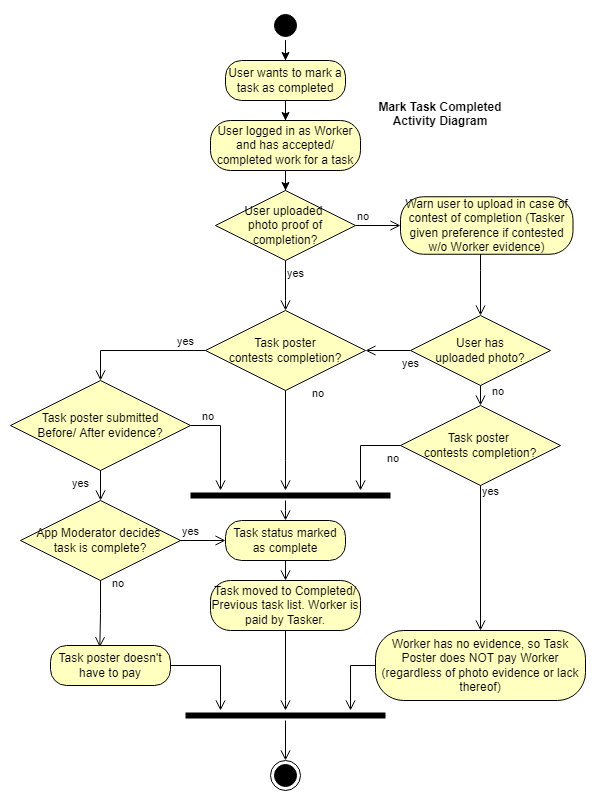

The diagram above was exported from draw.io. Its source (the exported page's mxGraphModel, read from the mxfile embedded in the PNG):
<mxGraphModel dx="917" dy="455" grid="1" gridSize="10" guides="1" tooltips="1" connect="1" arrows="1" fold="1" page="1" pageScale="1" pageWidth="850" pageHeight="1100" math="0" shadow="0">
  <root>
    <mxCell id="0" />
    <mxCell id="1" parent="0" />
    <mxCell id="QoDvfUnvt3E4ZM-LCPeI-9" style="edgeStyle=orthogonalEdgeStyle;rounded=0;orthogonalLoop=1;jettySize=auto;html=1;entryX=0.5;entryY=0;entryDx=0;entryDy=0;strokeColor=#000000;" edge="1" parent="1" source="QoDvfUnvt3E4ZM-LCPeI-1" target="QoDvfUnvt3E4ZM-LCPeI-4">
      <mxGeometry relative="1" as="geometry" />
    </mxCell>
    <mxCell id="QoDvfUnvt3E4ZM-LCPeI-1" value="" style="ellipse;html=1;shape=startState;fillColor=#000000;strokeColor=#000000;" vertex="1" parent="1">
      <mxGeometry x="410" y="40" width="30" height="30" as="geometry" />
    </mxCell>
    <mxCell id="QoDvfUnvt3E4ZM-LCPeI-3" value="" style="ellipse;html=1;shape=endState;fillColor=#000000;strokeColor=#000000;" vertex="1" parent="1">
      <mxGeometry x="410" y="790" width="30" height="30" as="geometry" />
    </mxCell>
    <mxCell id="QoDvfUnvt3E4ZM-LCPeI-8" style="edgeStyle=orthogonalEdgeStyle;rounded=0;orthogonalLoop=1;jettySize=auto;html=1;entryX=0.5;entryY=0;entryDx=0;entryDy=0;strokeColor=#000000;" edge="1" parent="1" source="QoDvfUnvt3E4ZM-LCPeI-4" target="QoDvfUnvt3E4ZM-LCPeI-6">
      <mxGeometry relative="1" as="geometry" />
    </mxCell>
    <mxCell id="QoDvfUnvt3E4ZM-LCPeI-4" value="User wants to mark a task as completed" style="rounded=1;whiteSpace=wrap;html=1;arcSize=40;fontColor=#000000;fillColor=#ffffc0;strokeColor=#000000;" vertex="1" parent="1">
      <mxGeometry x="365" y="90" width="120" height="40" as="geometry" />
    </mxCell>
    <mxCell id="QoDvfUnvt3E4ZM-LCPeI-13" style="edgeStyle=orthogonalEdgeStyle;rounded=0;orthogonalLoop=1;jettySize=auto;html=1;entryX=0.5;entryY=0;entryDx=0;entryDy=0;strokeColor=#000000;" edge="1" parent="1" source="QoDvfUnvt3E4ZM-LCPeI-6" target="QoDvfUnvt3E4ZM-LCPeI-10">
      <mxGeometry relative="1" as="geometry" />
    </mxCell>
    <mxCell id="QoDvfUnvt3E4ZM-LCPeI-6" value="User logged in as Worker and has accepted/ completed work for a task" style="rounded=1;whiteSpace=wrap;html=1;arcSize=40;fontColor=#000000;fillColor=#ffffc0;strokeColor=#000000;" vertex="1" parent="1">
      <mxGeometry x="350" y="150" width="150" height="50" as="geometry" />
    </mxCell>
    <mxCell id="QoDvfUnvt3E4ZM-LCPeI-10" value="User uploaded &lt;br&gt;photo proof of completion?" style="rhombus;whiteSpace=wrap;html=1;fillColor=#ffffc0;strokeColor=#000000;" vertex="1" parent="1">
      <mxGeometry x="355" y="220" width="140" height="70" as="geometry" />
    </mxCell>
    <mxCell id="QoDvfUnvt3E4ZM-LCPeI-11" value="no" style="edgeStyle=orthogonalEdgeStyle;html=1;align=left;verticalAlign=bottom;endArrow=open;endSize=8;strokeColor=#000000;rounded=0;entryX=0;entryY=0.5;entryDx=0;entryDy=0;" edge="1" source="QoDvfUnvt3E4ZM-LCPeI-10" parent="1" target="QoDvfUnvt3E4ZM-LCPeI-14">
      <mxGeometry x="-1" relative="1" as="geometry">
        <mxPoint x="550" y="255" as="targetPoint" />
      </mxGeometry>
    </mxCell>
    <mxCell id="QoDvfUnvt3E4ZM-LCPeI-12" value="yes" style="edgeStyle=orthogonalEdgeStyle;html=1;align=left;verticalAlign=top;endArrow=open;endSize=8;strokeColor=#000000;rounded=0;entryX=0.5;entryY=0;entryDx=0;entryDy=0;" edge="1" source="QoDvfUnvt3E4ZM-LCPeI-10" parent="1" target="QoDvfUnvt3E4ZM-LCPeI-22">
      <mxGeometry x="-1" relative="1" as="geometry">
        <mxPoint x="425" y="330" as="targetPoint" />
        <Array as="points">
          <mxPoint x="425" y="330" />
          <mxPoint x="425" y="330" />
        </Array>
      </mxGeometry>
    </mxCell>
    <mxCell id="QoDvfUnvt3E4ZM-LCPeI-14" value="Warn user to upload in case of contest of completion (Tasker given preference if contested w/o Worker evidence)" style="rounded=1;whiteSpace=wrap;html=1;arcSize=40;fontColor=#000000;fillColor=#ffffc0;strokeColor=#000000;" vertex="1" parent="1">
      <mxGeometry x="540" y="226.25" width="172.5" height="57.5" as="geometry" />
    </mxCell>
    <mxCell id="QoDvfUnvt3E4ZM-LCPeI-15" value="" style="edgeStyle=orthogonalEdgeStyle;html=1;verticalAlign=bottom;endArrow=open;endSize=8;strokeColor=#000000;rounded=0;" edge="1" source="QoDvfUnvt3E4ZM-LCPeI-14" parent="1" target="QoDvfUnvt3E4ZM-LCPeI-16">
      <mxGeometry relative="1" as="geometry">
        <mxPoint x="620" y="340" as="targetPoint" />
        <Array as="points">
          <mxPoint x="620" y="300" />
          <mxPoint x="620" y="300" />
        </Array>
      </mxGeometry>
    </mxCell>
    <mxCell id="QoDvfUnvt3E4ZM-LCPeI-16" value="User has&lt;br&gt;uploaded photo?" style="rhombus;whiteSpace=wrap;html=1;fillColor=#ffffc0;strokeColor=#000000;" vertex="1" parent="1">
      <mxGeometry x="550" y="345" width="140" height="70" as="geometry" />
    </mxCell>
    <mxCell id="QoDvfUnvt3E4ZM-LCPeI-17" value="no" style="edgeStyle=orthogonalEdgeStyle;html=1;align=left;verticalAlign=bottom;endArrow=open;endSize=8;strokeColor=#000000;rounded=0;entryX=0.5;entryY=0;entryDx=0;entryDy=0;" edge="1" source="QoDvfUnvt3E4ZM-LCPeI-16" parent="1" target="QoDvfUnvt3E4ZM-LCPeI-19">
      <mxGeometry x="0.5" y="10" relative="1" as="geometry">
        <mxPoint x="740" y="355" as="targetPoint" />
        <mxPoint as="offset" />
      </mxGeometry>
    </mxCell>
    <mxCell id="QoDvfUnvt3E4ZM-LCPeI-18" value="yes" style="edgeStyle=orthogonalEdgeStyle;html=1;align=left;verticalAlign=top;endArrow=open;endSize=8;strokeColor=#000000;rounded=0;entryX=1;entryY=0.5;entryDx=0;entryDy=0;" edge="1" source="QoDvfUnvt3E4ZM-LCPeI-16" parent="1" target="QoDvfUnvt3E4ZM-LCPeI-22">
      <mxGeometry x="-0.5556" relative="1" as="geometry">
        <mxPoint x="620" y="450" as="targetPoint" />
        <mxPoint as="offset" />
      </mxGeometry>
    </mxCell>
    <mxCell id="QoDvfUnvt3E4ZM-LCPeI-19" value="Task poster &lt;br&gt;contests completion?" style="rhombus;whiteSpace=wrap;html=1;fillColor=#ffffc0;strokeColor=#000000;" vertex="1" parent="1">
      <mxGeometry x="540" y="435" width="160" height="80" as="geometry" />
    </mxCell>
    <mxCell id="QoDvfUnvt3E4ZM-LCPeI-20" value="yes" style="edgeStyle=orthogonalEdgeStyle;html=1;align=left;verticalAlign=bottom;endArrow=open;endSize=8;strokeColor=#000000;rounded=0;exitX=0.5;exitY=1;exitDx=0;exitDy=0;entryX=0.5;entryY=0;entryDx=0;entryDy=0;" edge="1" source="QoDvfUnvt3E4ZM-LCPeI-19" parent="1" target="QoDvfUnvt3E4ZM-LCPeI-40">
      <mxGeometry x="-0.7895" relative="1" as="geometry">
        <mxPoint x="620" y="580" as="targetPoint" />
        <mxPoint x="620" y="520" as="sourcePoint" />
        <Array as="points">
          <mxPoint x="620" y="660" />
        </Array>
        <mxPoint as="offset" />
      </mxGeometry>
    </mxCell>
    <mxCell id="QoDvfUnvt3E4ZM-LCPeI-21" value="no" style="edgeStyle=orthogonalEdgeStyle;html=1;align=left;verticalAlign=top;endArrow=open;endSize=8;strokeColor=#000000;rounded=0;exitX=0;exitY=0.5;exitDx=0;exitDy=0;" edge="1" source="QoDvfUnvt3E4ZM-LCPeI-19" parent="1" target="QoDvfUnvt3E4ZM-LCPeI-25">
      <mxGeometry x="-0.6464" relative="1" as="geometry">
        <mxPoint x="750" y="540" as="targetPoint" />
        <Array as="points">
          <mxPoint x="500" y="475" />
        </Array>
        <mxPoint as="offset" />
      </mxGeometry>
    </mxCell>
    <mxCell id="QoDvfUnvt3E4ZM-LCPeI-22" value="Task poster&lt;br&gt;contests completion?" style="rhombus;whiteSpace=wrap;html=1;fillColor=#ffffc0;strokeColor=#000000;" vertex="1" parent="1">
      <mxGeometry x="345" y="340" width="160" height="80" as="geometry" />
    </mxCell>
    <mxCell id="QoDvfUnvt3E4ZM-LCPeI-23" value="yes" style="edgeStyle=orthogonalEdgeStyle;html=1;align=left;verticalAlign=bottom;endArrow=open;endSize=8;strokeColor=#000000;rounded=0;entryX=0.5;entryY=0;entryDx=0;entryDy=0;" edge="1" source="QoDvfUnvt3E4ZM-LCPeI-22" parent="1" target="QoDvfUnvt3E4ZM-LCPeI-32">
      <mxGeometry x="-0.5484" relative="1" as="geometry">
        <mxPoint x="280" y="400" as="targetPoint" />
        <Array as="points">
          <mxPoint x="240" y="380" />
        </Array>
        <mxPoint as="offset" />
      </mxGeometry>
    </mxCell>
    <mxCell id="QoDvfUnvt3E4ZM-LCPeI-24" value="no" style="edgeStyle=orthogonalEdgeStyle;html=1;align=left;verticalAlign=top;endArrow=open;endSize=8;strokeColor=#000000;rounded=0;" edge="1" source="QoDvfUnvt3E4ZM-LCPeI-22" parent="1" target="QoDvfUnvt3E4ZM-LCPeI-25">
      <mxGeometry x="-1" y="27" relative="1" as="geometry">
        <mxPoint x="425" y="510" as="targetPoint" />
        <Array as="points">
          <mxPoint x="425" y="490" />
          <mxPoint x="425" y="490" />
        </Array>
        <mxPoint x="-2" y="-10" as="offset" />
      </mxGeometry>
    </mxCell>
    <mxCell id="QoDvfUnvt3E4ZM-LCPeI-25" value="" style="shape=line;html=1;strokeWidth=6;strokeColor=#000000;" vertex="1" parent="1">
      <mxGeometry x="330" y="520" width="200" height="10" as="geometry" />
    </mxCell>
    <mxCell id="QoDvfUnvt3E4ZM-LCPeI-26" value="" style="edgeStyle=orthogonalEdgeStyle;html=1;verticalAlign=bottom;endArrow=open;endSize=8;strokeColor=#000000;rounded=0;entryX=0.5;entryY=0;entryDx=0;entryDy=0;" edge="1" source="QoDvfUnvt3E4ZM-LCPeI-25" parent="1" target="QoDvfUnvt3E4ZM-LCPeI-27">
      <mxGeometry relative="1" as="geometry">
        <mxPoint x="570" y="600" as="targetPoint" />
        <Array as="points">
          <mxPoint x="425" y="540" />
          <mxPoint x="425" y="540" />
        </Array>
      </mxGeometry>
    </mxCell>
    <mxCell id="QoDvfUnvt3E4ZM-LCPeI-27" value="Task status marked as complete" style="rounded=1;whiteSpace=wrap;html=1;arcSize=40;fontColor=#000000;fillColor=#ffffc0;strokeColor=#000000;" vertex="1" parent="1">
      <mxGeometry x="365" y="550" width="120" height="40" as="geometry" />
    </mxCell>
    <mxCell id="QoDvfUnvt3E4ZM-LCPeI-28" value="" style="edgeStyle=orthogonalEdgeStyle;html=1;verticalAlign=bottom;endArrow=open;endSize=8;strokeColor=#000000;rounded=0;entryX=0.5;entryY=0;entryDx=0;entryDy=0;" edge="1" source="QoDvfUnvt3E4ZM-LCPeI-27" parent="1" target="QoDvfUnvt3E4ZM-LCPeI-29">
      <mxGeometry relative="1" as="geometry">
        <mxPoint x="425" y="630" as="targetPoint" />
        <Array as="points" />
      </mxGeometry>
    </mxCell>
    <mxCell id="QoDvfUnvt3E4ZM-LCPeI-29" value="Task moved to Completed/ Previous task list. Worker is paid by Tasker." style="rounded=1;whiteSpace=wrap;html=1;arcSize=40;fontColor=#000000;fillColor=#ffffc0;strokeColor=#000000;" vertex="1" parent="1">
      <mxGeometry x="350" y="610" width="150" height="50" as="geometry" />
    </mxCell>
    <mxCell id="QoDvfUnvt3E4ZM-LCPeI-30" value="" style="edgeStyle=orthogonalEdgeStyle;html=1;verticalAlign=bottom;endArrow=open;endSize=8;strokeColor=#000000;rounded=0;" edge="1" source="QoDvfUnvt3E4ZM-LCPeI-29" parent="1" target="QoDvfUnvt3E4ZM-LCPeI-49">
      <mxGeometry relative="1" as="geometry">
        <mxPoint x="570" y="680" as="targetPoint" />
        <Array as="points">
          <mxPoint x="425" y="730" />
          <mxPoint x="425" y="730" />
        </Array>
      </mxGeometry>
    </mxCell>
    <mxCell id="QoDvfUnvt3E4ZM-LCPeI-32" value="Task poster submitted&lt;br&gt;Before/ After evidence?" style="rhombus;whiteSpace=wrap;html=1;fillColor=#ffffc0;strokeColor=#000000;" vertex="1" parent="1">
      <mxGeometry x="150" y="410" width="180" height="90" as="geometry" />
    </mxCell>
    <mxCell id="QoDvfUnvt3E4ZM-LCPeI-33" value="no" style="edgeStyle=orthogonalEdgeStyle;html=1;align=left;verticalAlign=bottom;endArrow=open;endSize=8;strokeColor=#000000;rounded=0;exitX=1;exitY=0.5;exitDx=0;exitDy=0;" edge="1" source="QoDvfUnvt3E4ZM-LCPeI-32" parent="1" target="QoDvfUnvt3E4ZM-LCPeI-25">
      <mxGeometry x="-0.7895" relative="1" as="geometry">
        <mxPoint x="420" y="440" as="targetPoint" />
        <Array as="points">
          <mxPoint x="360" y="455" />
        </Array>
        <mxPoint as="offset" />
      </mxGeometry>
    </mxCell>
    <mxCell id="QoDvfUnvt3E4ZM-LCPeI-34" value="yes" style="edgeStyle=orthogonalEdgeStyle;html=1;align=left;verticalAlign=top;endArrow=open;endSize=8;strokeColor=#000000;rounded=0;entryX=0.5;entryY=0;entryDx=0;entryDy=0;" edge="1" source="QoDvfUnvt3E4ZM-LCPeI-32" parent="1" target="QoDvfUnvt3E4ZM-LCPeI-44">
      <mxGeometry x="-1" y="-30" relative="1" as="geometry">
        <mxPoint x="240" y="560" as="targetPoint" />
        <Array as="points" />
        <mxPoint as="offset" />
      </mxGeometry>
    </mxCell>
    <mxCell id="QoDvfUnvt3E4ZM-LCPeI-40" value="Worker has no evidence, so Task Poster does NOT pay Worker (regardless of photo evidence or lack thereof)" style="rounded=1;whiteSpace=wrap;html=1;arcSize=40;fontColor=#000000;fillColor=#ffffc0;strokeColor=#000000;" vertex="1" parent="1">
      <mxGeometry x="515" y="660" width="210" height="70" as="geometry" />
    </mxCell>
    <mxCell id="QoDvfUnvt3E4ZM-LCPeI-41" value="" style="edgeStyle=orthogonalEdgeStyle;html=1;verticalAlign=bottom;endArrow=open;endSize=8;strokeColor=#000000;rounded=0;" edge="1" source="QoDvfUnvt3E4ZM-LCPeI-40" parent="1" target="QoDvfUnvt3E4ZM-LCPeI-49">
      <mxGeometry relative="1" as="geometry">
        <mxPoint x="930" y="580" as="targetPoint" />
        <Array as="points">
          <mxPoint x="620" y="695" />
          <mxPoint x="490" y="695" />
        </Array>
      </mxGeometry>
    </mxCell>
    <mxCell id="QoDvfUnvt3E4ZM-LCPeI-44" value="App Moderator decides &lt;br&gt;task is complete?" style="rhombus;whiteSpace=wrap;html=1;fillColor=#ffffc0;strokeColor=#000000;" vertex="1" parent="1">
      <mxGeometry x="160" y="530" width="160" height="80" as="geometry" />
    </mxCell>
    <mxCell id="QoDvfUnvt3E4ZM-LCPeI-45" value="yes" style="edgeStyle=orthogonalEdgeStyle;html=1;align=left;verticalAlign=bottom;endArrow=open;endSize=8;strokeColor=#000000;rounded=0;" edge="1" source="QoDvfUnvt3E4ZM-LCPeI-44" parent="1" target="QoDvfUnvt3E4ZM-LCPeI-27">
      <mxGeometry x="-1" relative="1" as="geometry">
        <mxPoint x="380" y="630" as="targetPoint" />
      </mxGeometry>
    </mxCell>
    <mxCell id="QoDvfUnvt3E4ZM-LCPeI-46" value="no" style="edgeStyle=orthogonalEdgeStyle;html=1;align=left;verticalAlign=top;endArrow=open;endSize=8;strokeColor=#000000;rounded=0;entryX=0.411;entryY=0.042;entryDx=0;entryDy=0;entryPerimeter=0;" edge="1" source="QoDvfUnvt3E4ZM-LCPeI-44" parent="1" target="QoDvfUnvt3E4ZM-LCPeI-47">
      <mxGeometry x="-1" y="14" relative="1" as="geometry">
        <mxPoint x="240" y="710" as="targetPoint" />
        <Array as="points">
          <mxPoint x="240" y="643" />
          <mxPoint x="239" y="643" />
        </Array>
        <mxPoint x="-4" y="-10" as="offset" />
      </mxGeometry>
    </mxCell>
    <mxCell id="QoDvfUnvt3E4ZM-LCPeI-47" value="Task poster doesn't have to pay" style="rounded=1;whiteSpace=wrap;html=1;arcSize=40;fontColor=#000000;fillColor=#ffffc0;strokeColor=#000000;" vertex="1" parent="1">
      <mxGeometry x="190" y="675" width="120" height="40" as="geometry" />
    </mxCell>
    <mxCell id="QoDvfUnvt3E4ZM-LCPeI-48" value="" style="edgeStyle=orthogonalEdgeStyle;html=1;verticalAlign=bottom;endArrow=open;endSize=8;strokeColor=#000000;rounded=0;" edge="1" source="QoDvfUnvt3E4ZM-LCPeI-47" parent="1" target="QoDvfUnvt3E4ZM-LCPeI-49">
      <mxGeometry relative="1" as="geometry">
        <mxPoint x="310" y="770" as="targetPoint" />
        <Array as="points">
          <mxPoint x="360" y="695" />
        </Array>
      </mxGeometry>
    </mxCell>
    <mxCell id="QoDvfUnvt3E4ZM-LCPeI-49" value="" style="shape=line;html=1;strokeWidth=6;strokeColor=#000000;" vertex="1" parent="1">
      <mxGeometry x="325" y="740" width="200" height="10" as="geometry" />
    </mxCell>
    <mxCell id="QoDvfUnvt3E4ZM-LCPeI-50" value="" style="edgeStyle=orthogonalEdgeStyle;html=1;verticalAlign=bottom;endArrow=open;endSize=8;strokeColor=#000000;rounded=0;" edge="1" source="QoDvfUnvt3E4ZM-LCPeI-49" parent="1" target="QoDvfUnvt3E4ZM-LCPeI-3">
      <mxGeometry relative="1" as="geometry">
        <mxPoint x="425" y="770" as="targetPoint" />
      </mxGeometry>
    </mxCell>
    <mxCell id="QoDvfUnvt3E4ZM-LCPeI-52" value="Mark Task Completed&#10;Activity Diagram" style="text;align=center;fontStyle=1;verticalAlign=middle;spacingLeft=3;spacingRight=3;strokeColor=none;rotatable=0;points=[[0,0.5],[1,0.5]];portConstraint=eastwest;" vertex="1" parent="1">
      <mxGeometry x="540" y="130" width="80" height="26" as="geometry" />
    </mxCell>
  </root>
</mxGraphModel>